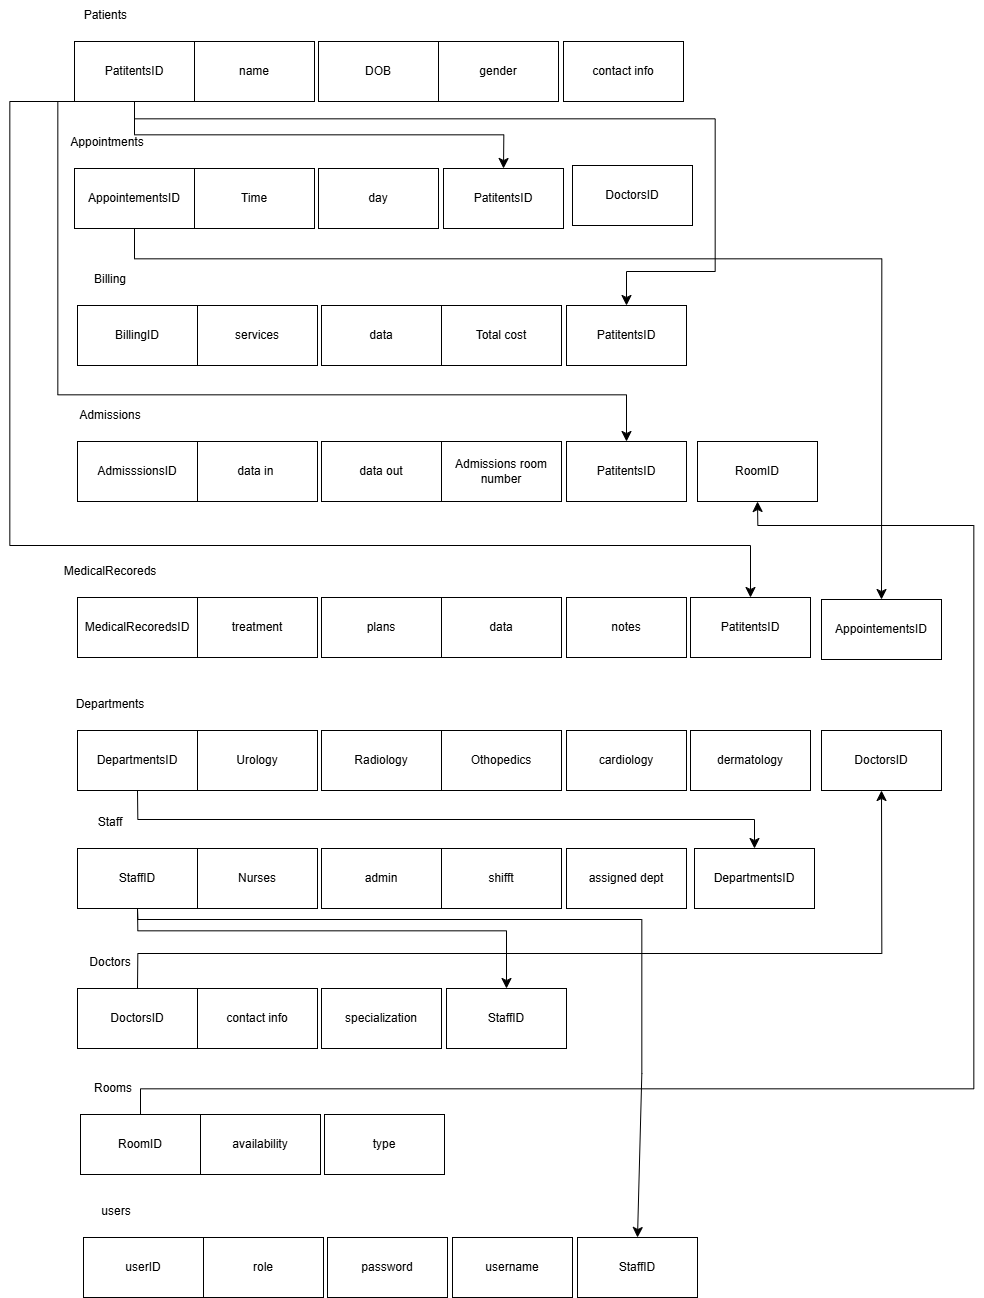

The diagram above was exported from draw.io. Its source (the exported page's mxGraphModel, read from the mxfile embedded in the PNG):
<mxGraphModel dx="2933" dy="2427" grid="0" gridSize="10" guides="1" tooltips="1" connect="1" arrows="1" fold="1" page="0" pageScale="1" pageWidth="850" pageHeight="1100" math="0" shadow="0">
  <root>
    <mxCell id="0" />
    <mxCell id="1" parent="0" />
    <mxCell id="z0HtWDV_gNVLQkzhpLmx-2" value="Patients&amp;nbsp;" style="text;html=1;align=center;verticalAlign=middle;whiteSpace=wrap;rounded=0;" vertex="1" parent="1">
      <mxGeometry x="362" y="200" width="60" height="30" as="geometry" />
    </mxCell>
    <mxCell id="z0HtWDV_gNVLQkzhpLmx-265" style="edgeStyle=orthogonalEdgeStyle;rounded=0;orthogonalLoop=1;jettySize=auto;html=1;exitX=0.5;exitY=1;exitDx=0;exitDy=0;entryX=0.5;entryY=0;entryDx=0;entryDy=0;fontSize=12;startSize=8;endSize=8;" edge="1" parent="1" source="z0HtWDV_gNVLQkzhpLmx-3" target="z0HtWDV_gNVLQkzhpLmx-246">
      <mxGeometry relative="1" as="geometry" />
    </mxCell>
    <mxCell id="z0HtWDV_gNVLQkzhpLmx-266" style="edgeStyle=orthogonalEdgeStyle;rounded=0;orthogonalLoop=1;jettySize=auto;html=1;exitX=0.5;exitY=1;exitDx=0;exitDy=0;entryX=0.5;entryY=0;entryDx=0;entryDy=0;fontSize=12;startSize=8;endSize=8;" edge="1" parent="1" source="z0HtWDV_gNVLQkzhpLmx-3" target="z0HtWDV_gNVLQkzhpLmx-247">
      <mxGeometry relative="1" as="geometry">
        <Array as="points">
          <mxPoint x="419" y="318" />
          <mxPoint x="1000" y="318" />
          <mxPoint x="1000" y="471" />
          <mxPoint x="911" y="471" />
        </Array>
      </mxGeometry>
    </mxCell>
    <mxCell id="z0HtWDV_gNVLQkzhpLmx-267" style="edgeStyle=orthogonalEdgeStyle;rounded=0;orthogonalLoop=1;jettySize=auto;html=1;exitX=0.5;exitY=1;exitDx=0;exitDy=0;entryX=0.5;entryY=0;entryDx=0;entryDy=0;fontSize=12;startSize=8;endSize=8;" edge="1" parent="1" source="z0HtWDV_gNVLQkzhpLmx-3" target="z0HtWDV_gNVLQkzhpLmx-248">
      <mxGeometry relative="1" as="geometry">
        <Array as="points">
          <mxPoint x="342" y="301" />
          <mxPoint x="342" y="594" />
          <mxPoint x="911" y="594" />
        </Array>
      </mxGeometry>
    </mxCell>
    <mxCell id="z0HtWDV_gNVLQkzhpLmx-268" style="edgeStyle=orthogonalEdgeStyle;rounded=0;orthogonalLoop=1;jettySize=auto;html=1;exitX=0.5;exitY=1;exitDx=0;exitDy=0;entryX=0.5;entryY=0;entryDx=0;entryDy=0;fontSize=12;startSize=8;endSize=8;" edge="1" parent="1" source="z0HtWDV_gNVLQkzhpLmx-3" target="z0HtWDV_gNVLQkzhpLmx-249">
      <mxGeometry relative="1" as="geometry">
        <Array as="points">
          <mxPoint x="294" y="301" />
          <mxPoint x="294" y="745" />
          <mxPoint x="1035" y="745" />
        </Array>
      </mxGeometry>
    </mxCell>
    <mxCell id="z0HtWDV_gNVLQkzhpLmx-3" value="PatitentsID" style="rounded=0;whiteSpace=wrap;html=1;" vertex="1" parent="1">
      <mxGeometry x="359" y="241" width="120" height="60" as="geometry" />
    </mxCell>
    <mxCell id="z0HtWDV_gNVLQkzhpLmx-7" value="contact info" style="rounded=0;whiteSpace=wrap;html=1;" vertex="1" parent="1">
      <mxGeometry x="848" y="241" width="120" height="60" as="geometry" />
    </mxCell>
    <mxCell id="z0HtWDV_gNVLQkzhpLmx-8" value="name" style="rounded=0;whiteSpace=wrap;html=1;" vertex="1" parent="1">
      <mxGeometry x="479" y="241" width="120" height="60" as="geometry" />
    </mxCell>
    <mxCell id="z0HtWDV_gNVLQkzhpLmx-9" value="DOB" style="rounded=0;whiteSpace=wrap;html=1;" vertex="1" parent="1">
      <mxGeometry x="603" y="241" width="120" height="60" as="geometry" />
    </mxCell>
    <mxCell id="z0HtWDV_gNVLQkzhpLmx-10" value="gender" style="rounded=0;whiteSpace=wrap;html=1;" vertex="1" parent="1">
      <mxGeometry x="723" y="241" width="120" height="60" as="geometry" />
    </mxCell>
    <mxCell id="z0HtWDV_gNVLQkzhpLmx-185" value="Appointments" style="text;html=1;align=center;verticalAlign=middle;whiteSpace=wrap;rounded=0;" vertex="1" parent="1">
      <mxGeometry x="362" y="327" width="60" height="30" as="geometry" />
    </mxCell>
    <mxCell id="z0HtWDV_gNVLQkzhpLmx-269" style="edgeStyle=orthogonalEdgeStyle;rounded=0;orthogonalLoop=1;jettySize=auto;html=1;exitX=0.5;exitY=1;exitDx=0;exitDy=0;entryX=0.5;entryY=0;entryDx=0;entryDy=0;fontSize=12;startSize=8;endSize=8;" edge="1" parent="1" source="z0HtWDV_gNVLQkzhpLmx-186" target="z0HtWDV_gNVLQkzhpLmx-256">
      <mxGeometry relative="1" as="geometry">
        <Array as="points">
          <mxPoint x="419" y="458" />
          <mxPoint x="1166" y="458" />
        </Array>
      </mxGeometry>
    </mxCell>
    <mxCell id="z0HtWDV_gNVLQkzhpLmx-186" value="AppointementsID" style="rounded=0;whiteSpace=wrap;html=1;" vertex="1" parent="1">
      <mxGeometry x="359" y="368" width="120" height="60" as="geometry" />
    </mxCell>
    <mxCell id="z0HtWDV_gNVLQkzhpLmx-188" value="Time" style="rounded=0;whiteSpace=wrap;html=1;" vertex="1" parent="1">
      <mxGeometry x="479" y="368" width="120" height="60" as="geometry" />
    </mxCell>
    <mxCell id="z0HtWDV_gNVLQkzhpLmx-189" value="day" style="rounded=0;whiteSpace=wrap;html=1;" vertex="1" parent="1">
      <mxGeometry x="603" y="368" width="120" height="60" as="geometry" />
    </mxCell>
    <mxCell id="z0HtWDV_gNVLQkzhpLmx-198" value="Billing" style="text;html=1;align=center;verticalAlign=middle;whiteSpace=wrap;rounded=0;" vertex="1" parent="1">
      <mxGeometry x="365" y="464" width="60" height="30" as="geometry" />
    </mxCell>
    <mxCell id="z0HtWDV_gNVLQkzhpLmx-199" value="BillingID" style="rounded=0;whiteSpace=wrap;html=1;" vertex="1" parent="1">
      <mxGeometry x="362" y="505" width="120" height="60" as="geometry" />
    </mxCell>
    <mxCell id="z0HtWDV_gNVLQkzhpLmx-201" value="services" style="rounded=0;whiteSpace=wrap;html=1;" vertex="1" parent="1">
      <mxGeometry x="482" y="505" width="120" height="60" as="geometry" />
    </mxCell>
    <mxCell id="z0HtWDV_gNVLQkzhpLmx-202" value="data" style="rounded=0;whiteSpace=wrap;html=1;" vertex="1" parent="1">
      <mxGeometry x="606" y="505" width="120" height="60" as="geometry" />
    </mxCell>
    <mxCell id="z0HtWDV_gNVLQkzhpLmx-203" value="Total cost" style="rounded=0;whiteSpace=wrap;html=1;" vertex="1" parent="1">
      <mxGeometry x="726" y="505" width="120" height="60" as="geometry" />
    </mxCell>
    <mxCell id="z0HtWDV_gNVLQkzhpLmx-204" value="Admissions" style="text;html=1;align=center;verticalAlign=middle;whiteSpace=wrap;rounded=0;" vertex="1" parent="1">
      <mxGeometry x="365" y="600" width="60" height="30" as="geometry" />
    </mxCell>
    <mxCell id="z0HtWDV_gNVLQkzhpLmx-205" value="AdmisssionsID" style="rounded=0;whiteSpace=wrap;html=1;" vertex="1" parent="1">
      <mxGeometry x="362" y="641" width="120" height="60" as="geometry" />
    </mxCell>
    <mxCell id="z0HtWDV_gNVLQkzhpLmx-207" value="data in&amp;nbsp;" style="rounded=0;whiteSpace=wrap;html=1;" vertex="1" parent="1">
      <mxGeometry x="482" y="641" width="120" height="60" as="geometry" />
    </mxCell>
    <mxCell id="z0HtWDV_gNVLQkzhpLmx-208" value="data out" style="rounded=0;whiteSpace=wrap;html=1;" vertex="1" parent="1">
      <mxGeometry x="606" y="641" width="120" height="60" as="geometry" />
    </mxCell>
    <mxCell id="z0HtWDV_gNVLQkzhpLmx-209" value="Admissions room number" style="rounded=0;whiteSpace=wrap;html=1;" vertex="1" parent="1">
      <mxGeometry x="726" y="641" width="120" height="60" as="geometry" />
    </mxCell>
    <mxCell id="z0HtWDV_gNVLQkzhpLmx-210" value="MedicalRecoreds" style="text;html=1;align=center;verticalAlign=middle;whiteSpace=wrap;rounded=0;" vertex="1" parent="1">
      <mxGeometry x="365" y="756" width="60" height="30" as="geometry" />
    </mxCell>
    <mxCell id="z0HtWDV_gNVLQkzhpLmx-211" value="MedicalRecoredsID" style="rounded=0;whiteSpace=wrap;html=1;" vertex="1" parent="1">
      <mxGeometry x="362" y="797" width="120" height="60" as="geometry" />
    </mxCell>
    <mxCell id="z0HtWDV_gNVLQkzhpLmx-212" value="notes" style="rounded=0;whiteSpace=wrap;html=1;" vertex="1" parent="1">
      <mxGeometry x="851" y="797" width="120" height="60" as="geometry" />
    </mxCell>
    <mxCell id="z0HtWDV_gNVLQkzhpLmx-213" value="treatment" style="rounded=0;whiteSpace=wrap;html=1;" vertex="1" parent="1">
      <mxGeometry x="482" y="797" width="120" height="60" as="geometry" />
    </mxCell>
    <mxCell id="z0HtWDV_gNVLQkzhpLmx-214" value="plans" style="rounded=0;whiteSpace=wrap;html=1;" vertex="1" parent="1">
      <mxGeometry x="606" y="797" width="120" height="60" as="geometry" />
    </mxCell>
    <mxCell id="z0HtWDV_gNVLQkzhpLmx-215" value="data" style="rounded=0;whiteSpace=wrap;html=1;" vertex="1" parent="1">
      <mxGeometry x="726" y="797" width="120" height="60" as="geometry" />
    </mxCell>
    <mxCell id="z0HtWDV_gNVLQkzhpLmx-216" value="Departments" style="text;html=1;align=center;verticalAlign=middle;whiteSpace=wrap;rounded=0;" vertex="1" parent="1">
      <mxGeometry x="365" y="889" width="60" height="30" as="geometry" />
    </mxCell>
    <mxCell id="z0HtWDV_gNVLQkzhpLmx-272" style="edgeStyle=orthogonalEdgeStyle;rounded=0;orthogonalLoop=1;jettySize=auto;html=1;exitX=0.5;exitY=1;exitDx=0;exitDy=0;entryX=0.5;entryY=0;entryDx=0;entryDy=0;fontSize=12;startSize=8;endSize=8;" edge="1" parent="1" source="z0HtWDV_gNVLQkzhpLmx-217" target="z0HtWDV_gNVLQkzhpLmx-260">
      <mxGeometry relative="1" as="geometry" />
    </mxCell>
    <mxCell id="z0HtWDV_gNVLQkzhpLmx-217" value="DepartmentsID" style="rounded=0;whiteSpace=wrap;html=1;" vertex="1" parent="1">
      <mxGeometry x="362" y="930" width="120" height="60" as="geometry" />
    </mxCell>
    <mxCell id="z0HtWDV_gNVLQkzhpLmx-218" value="cardiology" style="rounded=0;whiteSpace=wrap;html=1;" vertex="1" parent="1">
      <mxGeometry x="851" y="930" width="120" height="60" as="geometry" />
    </mxCell>
    <mxCell id="z0HtWDV_gNVLQkzhpLmx-219" value="Urology" style="rounded=0;whiteSpace=wrap;html=1;" vertex="1" parent="1">
      <mxGeometry x="482" y="930" width="120" height="60" as="geometry" />
    </mxCell>
    <mxCell id="z0HtWDV_gNVLQkzhpLmx-220" value="Radiology" style="rounded=0;whiteSpace=wrap;html=1;" vertex="1" parent="1">
      <mxGeometry x="606" y="930" width="120" height="60" as="geometry" />
    </mxCell>
    <mxCell id="z0HtWDV_gNVLQkzhpLmx-221" value="Othopedics" style="rounded=0;whiteSpace=wrap;html=1;" vertex="1" parent="1">
      <mxGeometry x="726" y="930" width="120" height="60" as="geometry" />
    </mxCell>
    <mxCell id="z0HtWDV_gNVLQkzhpLmx-222" value="dermatology" style="rounded=0;whiteSpace=wrap;html=1;" vertex="1" parent="1">
      <mxGeometry x="975" y="930" width="120" height="60" as="geometry" />
    </mxCell>
    <mxCell id="z0HtWDV_gNVLQkzhpLmx-223" value="Staff" style="text;html=1;align=center;verticalAlign=middle;whiteSpace=wrap;rounded=0;" vertex="1" parent="1">
      <mxGeometry x="365" y="1007" width="60" height="30" as="geometry" />
    </mxCell>
    <mxCell id="z0HtWDV_gNVLQkzhpLmx-273" style="edgeStyle=orthogonalEdgeStyle;rounded=0;orthogonalLoop=1;jettySize=auto;html=1;exitX=0.5;exitY=1;exitDx=0;exitDy=0;entryX=0.5;entryY=0;entryDx=0;entryDy=0;fontSize=12;startSize=8;endSize=8;" edge="1" parent="1" source="z0HtWDV_gNVLQkzhpLmx-224" target="z0HtWDV_gNVLQkzhpLmx-263">
      <mxGeometry relative="1" as="geometry">
        <Array as="points">
          <mxPoint x="422" y="1130" />
          <mxPoint x="791" y="1130" />
        </Array>
      </mxGeometry>
    </mxCell>
    <mxCell id="z0HtWDV_gNVLQkzhpLmx-274" style="edgeStyle=orthogonalEdgeStyle;rounded=0;orthogonalLoop=1;jettySize=auto;html=1;exitX=0.5;exitY=1;exitDx=0;exitDy=0;entryX=0.5;entryY=0;entryDx=0;entryDy=0;fontSize=12;startSize=8;endSize=8;" edge="1" parent="1" source="z0HtWDV_gNVLQkzhpLmx-224" target="z0HtWDV_gNVLQkzhpLmx-262">
      <mxGeometry relative="1" as="geometry">
        <Array as="points">
          <mxPoint x="422" y="1119" />
          <mxPoint x="926" y="1119" />
          <mxPoint x="926" y="1273" />
          <mxPoint x="922" y="1273" />
        </Array>
      </mxGeometry>
    </mxCell>
    <mxCell id="z0HtWDV_gNVLQkzhpLmx-224" value="StaffID" style="rounded=0;whiteSpace=wrap;html=1;" vertex="1" parent="1">
      <mxGeometry x="362" y="1048" width="120" height="60" as="geometry" />
    </mxCell>
    <mxCell id="z0HtWDV_gNVLQkzhpLmx-225" value="assigned dept" style="rounded=0;whiteSpace=wrap;html=1;" vertex="1" parent="1">
      <mxGeometry x="851" y="1048" width="120" height="60" as="geometry" />
    </mxCell>
    <mxCell id="z0HtWDV_gNVLQkzhpLmx-226" value="Nurses" style="rounded=0;whiteSpace=wrap;html=1;" vertex="1" parent="1">
      <mxGeometry x="482" y="1048" width="120" height="60" as="geometry" />
    </mxCell>
    <mxCell id="z0HtWDV_gNVLQkzhpLmx-227" value="admin" style="rounded=0;whiteSpace=wrap;html=1;" vertex="1" parent="1">
      <mxGeometry x="606" y="1048" width="120" height="60" as="geometry" />
    </mxCell>
    <mxCell id="z0HtWDV_gNVLQkzhpLmx-228" value="shifft" style="rounded=0;whiteSpace=wrap;html=1;" vertex="1" parent="1">
      <mxGeometry x="726" y="1048" width="120" height="60" as="geometry" />
    </mxCell>
    <mxCell id="z0HtWDV_gNVLQkzhpLmx-230" value="Doctors" style="text;html=1;align=center;verticalAlign=middle;whiteSpace=wrap;rounded=0;" vertex="1" parent="1">
      <mxGeometry x="365" y="1147" width="60" height="30" as="geometry" />
    </mxCell>
    <mxCell id="z0HtWDV_gNVLQkzhpLmx-271" style="edgeStyle=orthogonalEdgeStyle;rounded=0;orthogonalLoop=1;jettySize=auto;html=1;exitX=0.5;exitY=0;exitDx=0;exitDy=0;entryX=0.5;entryY=1;entryDx=0;entryDy=0;fontSize=12;startSize=8;endSize=8;" edge="1" parent="1" source="z0HtWDV_gNVLQkzhpLmx-231" target="z0HtWDV_gNVLQkzhpLmx-258">
      <mxGeometry relative="1" as="geometry">
        <Array as="points">
          <mxPoint x="422" y="1153" />
          <mxPoint x="1166" y="1153" />
        </Array>
      </mxGeometry>
    </mxCell>
    <mxCell id="z0HtWDV_gNVLQkzhpLmx-231" value="DoctorsID" style="rounded=0;whiteSpace=wrap;html=1;" vertex="1" parent="1">
      <mxGeometry x="362" y="1188" width="120" height="60" as="geometry" />
    </mxCell>
    <mxCell id="z0HtWDV_gNVLQkzhpLmx-233" value="contact info" style="rounded=0;whiteSpace=wrap;html=1;" vertex="1" parent="1">
      <mxGeometry x="482" y="1188" width="120" height="60" as="geometry" />
    </mxCell>
    <mxCell id="z0HtWDV_gNVLQkzhpLmx-234" value="specialization" style="rounded=0;whiteSpace=wrap;html=1;" vertex="1" parent="1">
      <mxGeometry x="606" y="1188" width="120" height="60" as="geometry" />
    </mxCell>
    <mxCell id="z0HtWDV_gNVLQkzhpLmx-237" value="Rooms" style="text;html=1;align=center;verticalAlign=middle;whiteSpace=wrap;rounded=0;" vertex="1" parent="1">
      <mxGeometry x="368" y="1273" width="60" height="30" as="geometry" />
    </mxCell>
    <mxCell id="z0HtWDV_gNVLQkzhpLmx-270" style="edgeStyle=orthogonalEdgeStyle;rounded=0;orthogonalLoop=1;jettySize=auto;html=1;exitX=0.5;exitY=0;exitDx=0;exitDy=0;entryX=0.5;entryY=1;entryDx=0;entryDy=0;fontSize=12;startSize=8;endSize=8;" edge="1" parent="1" source="z0HtWDV_gNVLQkzhpLmx-238" target="z0HtWDV_gNVLQkzhpLmx-264">
      <mxGeometry relative="1" as="geometry">
        <Array as="points">
          <mxPoint x="425" y="1288" />
          <mxPoint x="1258" y="1288" />
          <mxPoint x="1258" y="725" />
          <mxPoint x="1042" y="725" />
        </Array>
      </mxGeometry>
    </mxCell>
    <mxCell id="z0HtWDV_gNVLQkzhpLmx-238" value="RoomID" style="rounded=0;whiteSpace=wrap;html=1;" vertex="1" parent="1">
      <mxGeometry x="365" y="1314" width="120" height="60" as="geometry" />
    </mxCell>
    <mxCell id="z0HtWDV_gNVLQkzhpLmx-239" value="availability" style="rounded=0;whiteSpace=wrap;html=1;" vertex="1" parent="1">
      <mxGeometry x="485" y="1314" width="120" height="60" as="geometry" />
    </mxCell>
    <mxCell id="z0HtWDV_gNVLQkzhpLmx-240" value="type" style="rounded=0;whiteSpace=wrap;html=1;" vertex="1" parent="1">
      <mxGeometry x="609" y="1314" width="120" height="60" as="geometry" />
    </mxCell>
    <mxCell id="z0HtWDV_gNVLQkzhpLmx-241" value="users" style="text;html=1;align=center;verticalAlign=middle;whiteSpace=wrap;rounded=0;" vertex="1" parent="1">
      <mxGeometry x="371" y="1396" width="60" height="30" as="geometry" />
    </mxCell>
    <mxCell id="z0HtWDV_gNVLQkzhpLmx-242" value="userID" style="rounded=0;whiteSpace=wrap;html=1;" vertex="1" parent="1">
      <mxGeometry x="368" y="1437" width="120" height="60" as="geometry" />
    </mxCell>
    <mxCell id="z0HtWDV_gNVLQkzhpLmx-243" value="role" style="rounded=0;whiteSpace=wrap;html=1;" vertex="1" parent="1">
      <mxGeometry x="488" y="1437" width="120" height="60" as="geometry" />
    </mxCell>
    <mxCell id="z0HtWDV_gNVLQkzhpLmx-244" value="password" style="rounded=0;whiteSpace=wrap;html=1;" vertex="1" parent="1">
      <mxGeometry x="612" y="1437" width="120" height="60" as="geometry" />
    </mxCell>
    <mxCell id="z0HtWDV_gNVLQkzhpLmx-245" value="username" style="rounded=0;whiteSpace=wrap;html=1;" vertex="1" parent="1">
      <mxGeometry x="737" y="1437" width="120" height="60" as="geometry" />
    </mxCell>
    <mxCell id="z0HtWDV_gNVLQkzhpLmx-246" value="PatitentsID" style="rounded=0;whiteSpace=wrap;html=1;" vertex="1" parent="1">
      <mxGeometry x="728" y="368" width="120" height="60" as="geometry" />
    </mxCell>
    <mxCell id="z0HtWDV_gNVLQkzhpLmx-247" value="PatitentsID" style="rounded=0;whiteSpace=wrap;html=1;" vertex="1" parent="1">
      <mxGeometry x="851" y="505" width="120" height="60" as="geometry" />
    </mxCell>
    <mxCell id="z0HtWDV_gNVLQkzhpLmx-248" value="PatitentsID" style="rounded=0;whiteSpace=wrap;html=1;" vertex="1" parent="1">
      <mxGeometry x="851" y="641" width="120" height="60" as="geometry" />
    </mxCell>
    <mxCell id="z0HtWDV_gNVLQkzhpLmx-249" value="PatitentsID" style="rounded=0;whiteSpace=wrap;html=1;" vertex="1" parent="1">
      <mxGeometry x="975" y="797" width="120" height="60" as="geometry" />
    </mxCell>
    <mxCell id="z0HtWDV_gNVLQkzhpLmx-255" value="DoctorsID" style="rounded=0;whiteSpace=wrap;html=1;" vertex="1" parent="1">
      <mxGeometry x="857" y="365" width="120" height="60" as="geometry" />
    </mxCell>
    <mxCell id="z0HtWDV_gNVLQkzhpLmx-256" value="AppointementsID" style="rounded=0;whiteSpace=wrap;html=1;" vertex="1" parent="1">
      <mxGeometry x="1106" y="799" width="120" height="60" as="geometry" />
    </mxCell>
    <mxCell id="z0HtWDV_gNVLQkzhpLmx-258" value="DoctorsID" style="rounded=0;whiteSpace=wrap;html=1;" vertex="1" parent="1">
      <mxGeometry x="1106" y="930" width="120" height="60" as="geometry" />
    </mxCell>
    <mxCell id="z0HtWDV_gNVLQkzhpLmx-260" value="DepartmentsID" style="rounded=0;whiteSpace=wrap;html=1;" vertex="1" parent="1">
      <mxGeometry x="979" y="1048" width="120" height="60" as="geometry" />
    </mxCell>
    <mxCell id="z0HtWDV_gNVLQkzhpLmx-262" value="StaffID" style="rounded=0;whiteSpace=wrap;html=1;" vertex="1" parent="1">
      <mxGeometry x="862" y="1437" width="120" height="60" as="geometry" />
    </mxCell>
    <mxCell id="z0HtWDV_gNVLQkzhpLmx-263" value="StaffID" style="rounded=0;whiteSpace=wrap;html=1;" vertex="1" parent="1">
      <mxGeometry x="731" y="1188" width="120" height="60" as="geometry" />
    </mxCell>
    <mxCell id="z0HtWDV_gNVLQkzhpLmx-264" value="RoomID" style="rounded=0;whiteSpace=wrap;html=1;" vertex="1" parent="1">
      <mxGeometry x="982" y="641" width="120" height="60" as="geometry" />
    </mxCell>
  </root>
</mxGraphModel>